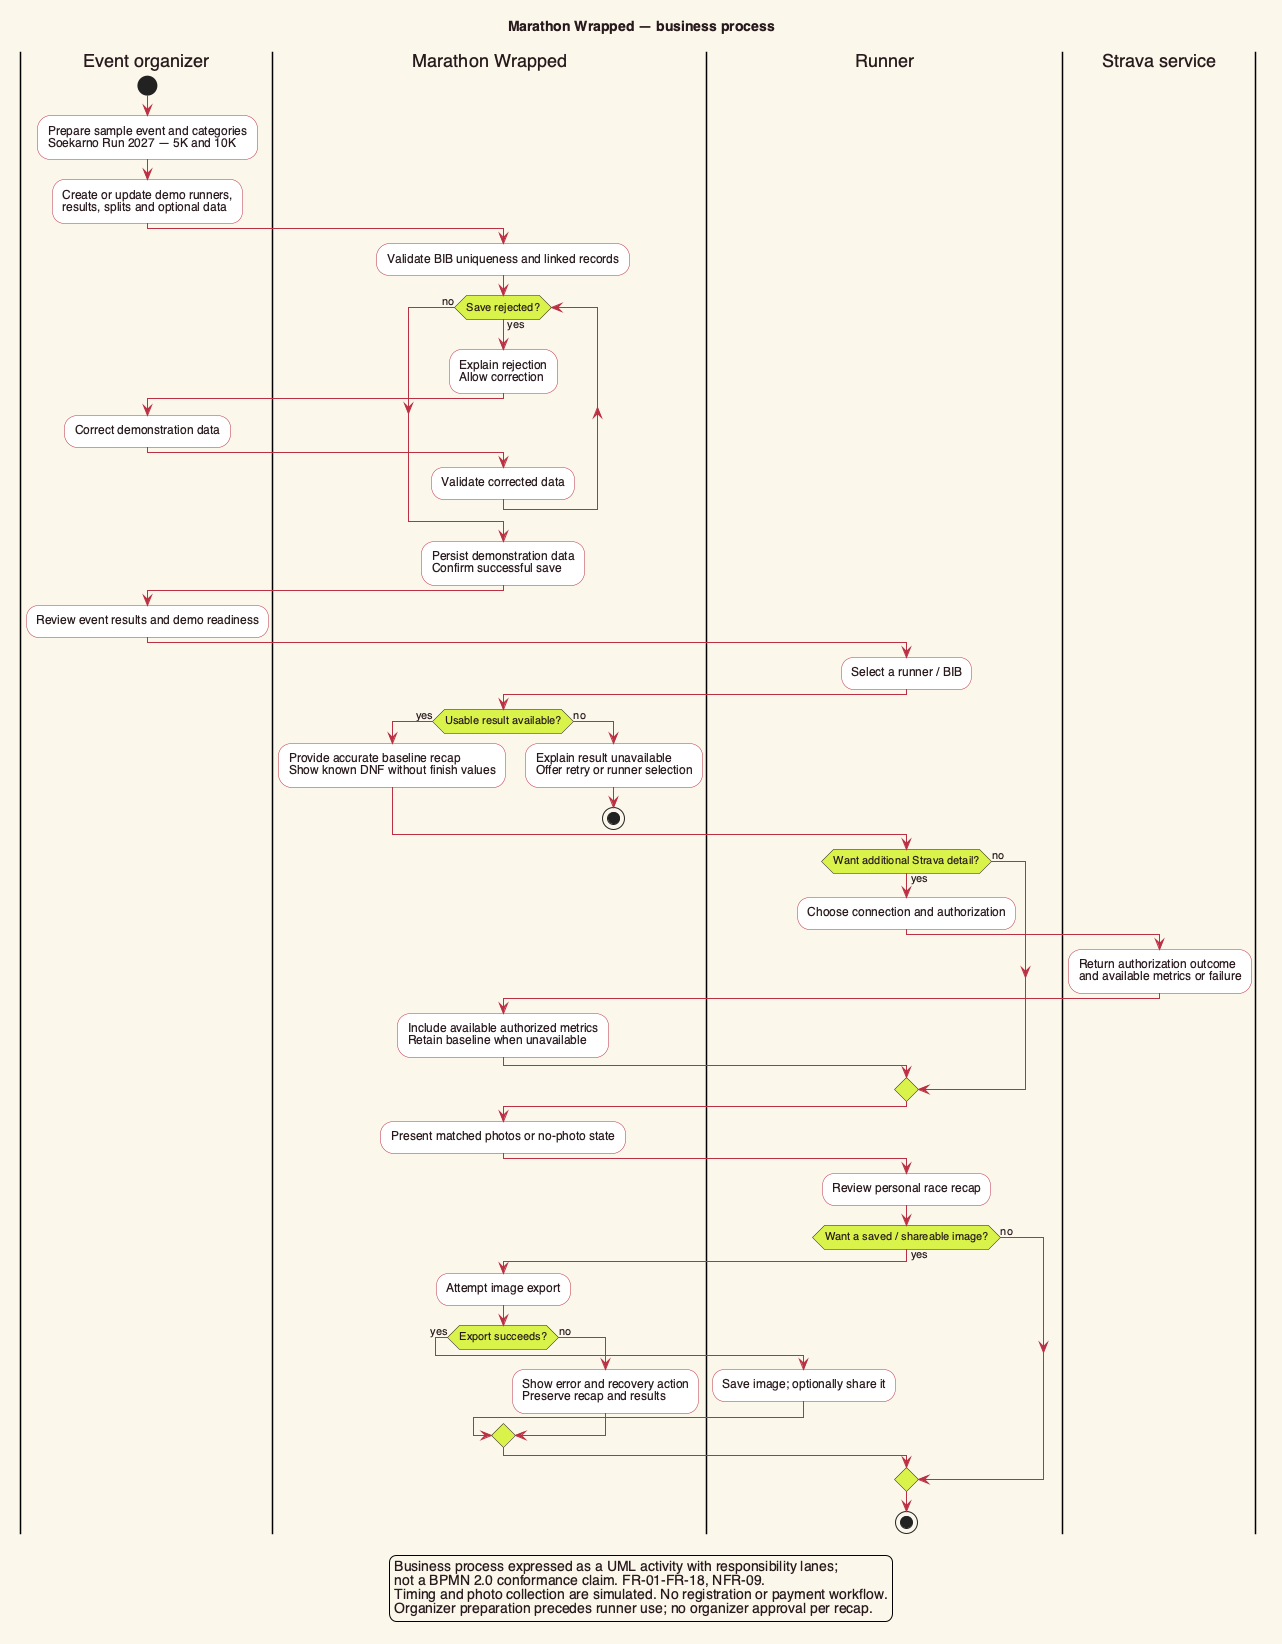

The diagram above was rendered by PlantUML. Its source (embedded in the PNG):
@startuml
skinparam backgroundColor #FAF6EB
skinparam defaultFontName Helvetica
skinparam defaultFontColor #291B1D
skinparam shadowing false
skinparam ArrowColor #BA3143
skinparam activityBackgroundColor white
skinparam activityBorderColor #BA3143
skinparam activityDiamondBackgroundColor #D8F24B
skinparam activityDiamondBorderColor #291B1D
skinparam classBackgroundColor white
skinparam classBorderColor #BA3143
skinparam classAttributeIconSize 0
skinparam sequenceParticipantBackgroundColor white
skinparam sequenceParticipantBorderColor #BA3143
skinparam sequenceLifeLineBorderColor #291B1D
skinparam sequenceGroupBackgroundColor white
skinparam sequenceGroupBorderColor #BA3143
skinparam rectangleBackgroundColor white
skinparam rectangleBorderColor #BA3143
skinparam noteBackgroundColor #FFFDF6
skinparam noteBorderColor #BA3143
title Marathon Wrapped — business process
|Event organizer|
start
:Prepare sample event and categories\nSoekarno Run 2027 — 5K and 10K;
:Create or update demo runners,\nresults, splits and optional data;
|Marathon Wrapped|
:Validate BIB uniqueness and linked records;
while (Save rejected?) is (yes)
  :Explain rejection\nAllow correction;
  |Event organizer|
  :Correct demonstration data;
  |Marathon Wrapped|
  :Validate corrected data;
endwhile (no)
:Persist demonstration data\nConfirm successful save;
|Event organizer|
:Review event results and demo readiness;
|Runner|
:Select a runner / BIB;
|Marathon Wrapped|
if (Usable result available?) then (yes)
  :Provide accurate baseline recap\nShow known DNF without finish values;
else (no)
  :Explain result unavailable\nOffer retry or runner selection;
  stop
endif
|Runner|
if (Want additional Strava detail?) then (yes)
  :Choose connection and authorization;
  |Strava service|
  :Return authorization outcome\nand available metrics or failure;
  |Marathon Wrapped|
  :Include available authorized metrics\nRetain baseline when unavailable;
else (no)
endif
|Marathon Wrapped|
:Present matched photos or no-photo state;
|Runner|
:Review personal race recap;
if (Want a saved / shareable image?) then (yes)
  |Marathon Wrapped|
  :Attempt image export;
  if (Export succeeds?) then (yes)
    |Runner|
    :Save image; optionally share it;
  else (no)
    |Marathon Wrapped|
    :Show error and recovery action\nPreserve recap and results;
  endif
else (no)
endif
|Runner|
stop
legend bottom
Business process expressed as a UML activity with responsibility lanes;
not a BPMN 2.0 conformance claim. FR-01-FR-18, NFR-09.
Timing and photo collection are simulated. No registration or payment workflow.
Organizer preparation precedes runner use; no organizer approval per recap.
endlegend
@enduml